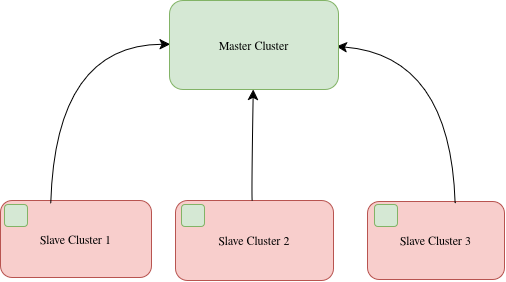

The diagram above was exported from draw.io. Its source (the exported page's mxGraphModel, read from the mxfile embedded in the PNG):
<mxGraphModel dx="659" dy="883" grid="0" gridSize="10" guides="0" tooltips="1" connect="0" arrows="0" fold="1" page="1" pageScale="1" pageWidth="850" pageHeight="1100" math="0" shadow="0">
  <root>
    <mxCell id="0" />
    <mxCell id="1" parent="0" />
    <mxCell id="DarS7TOPWNVkowi2zvUO-6" value="" style="rounded=1;whiteSpace=wrap;html=1;fillColor=#d5e8d4;strokeColor=#82b366;" vertex="1" parent="1">
      <mxGeometry x="279" y="628" width="23" height="22" as="geometry" />
    </mxCell>
    <mxCell id="DarS7TOPWNVkowi2zvUO-9" value="Slave Cluster 1" style="rounded=1;whiteSpace=wrap;html=1;fillColor=#f8cecc;strokeColor=#b85450;" vertex="1" parent="1">
      <mxGeometry x="275" y="624" width="151" height="77" as="geometry" />
    </mxCell>
    <mxCell id="DarS7TOPWNVkowi2zvUO-10" value="Slave Cluster 2" style="rounded=1;whiteSpace=wrap;html=1;fillColor=#f8cecc;strokeColor=#b85450;" vertex="1" parent="1">
      <mxGeometry x="450" y="624" width="158" height="80" as="geometry" />
    </mxCell>
    <mxCell id="DarS7TOPWNVkowi2zvUO-11" value="Slave Cluster 3" style="rounded=1;whiteSpace=wrap;html=1;fillColor=#f8cecc;strokeColor=#b85450;" vertex="1" parent="1">
      <mxGeometry x="642" y="625" width="137" height="78" as="geometry" />
    </mxCell>
    <mxCell id="DarS7TOPWNVkowi2zvUO-12" style="edgeStyle=none;curved=1;rounded=0;orthogonalLoop=1;jettySize=auto;html=1;fontSize=12;startSize=8;endSize=8;exitX=0.333;exitY=0.033;exitDx=0;exitDy=0;exitPerimeter=0;entryX=0.004;entryY=0.491;entryDx=0;entryDy=0;entryPerimeter=0;" edge="1" parent="1" source="DarS7TOPWNVkowi2zvUO-9" target="DarS7TOPWNVkowi2zvUO-15">
      <mxGeometry relative="1" as="geometry">
        <mxPoint x="336" y="620" as="sourcePoint" />
        <Array as="points">
          <mxPoint x="330" y="468" />
        </Array>
        <mxPoint x="439" y="465" as="targetPoint" />
      </mxGeometry>
    </mxCell>
    <mxCell id="DarS7TOPWNVkowi2zvUO-13" style="edgeStyle=none;curved=1;rounded=0;orthogonalLoop=1;jettySize=auto;html=1;fontSize=12;startSize=8;endSize=8;" edge="1" parent="1" source="DarS7TOPWNVkowi2zvUO-10" target="DarS7TOPWNVkowi2zvUO-15">
      <mxGeometry relative="1" as="geometry">
        <mxPoint x="469" y="542" as="targetPoint" />
        <Array as="points">
          <mxPoint x="526" y="614" />
        </Array>
      </mxGeometry>
    </mxCell>
    <mxCell id="DarS7TOPWNVkowi2zvUO-14" style="edgeStyle=none;curved=1;rounded=0;orthogonalLoop=1;jettySize=auto;html=1;fontSize=12;startSize=8;endSize=8;exitX=0.64;exitY=0.02;exitDx=0;exitDy=0;exitPerimeter=0;entryX=0.988;entryY=0.516;entryDx=0;entryDy=0;entryPerimeter=0;" edge="1" parent="1" source="DarS7TOPWNVkowi2zvUO-11" target="DarS7TOPWNVkowi2zvUO-15">
      <mxGeometry relative="1" as="geometry">
        <mxPoint x="720" y="627" as="targetPoint" />
        <Array as="points">
          <mxPoint x="725" y="479" />
        </Array>
      </mxGeometry>
    </mxCell>
    <mxCell id="DarS7TOPWNVkowi2zvUO-15" value="Master Cluster" style="rounded=1;whiteSpace=wrap;html=1;fillColor=#d5e8d4;strokeColor=#82b366;" vertex="1" parent="1">
      <mxGeometry x="444" y="424" width="169" height="89" as="geometry" />
    </mxCell>
    <mxCell id="DarS7TOPWNVkowi2zvUO-16" value="" style="rounded=1;whiteSpace=wrap;html=1;fillColor=#d5e8d4;strokeColor=#82b366;" vertex="1" parent="1">
      <mxGeometry x="279" y="628" width="23" height="22" as="geometry" />
    </mxCell>
    <mxCell id="DarS7TOPWNVkowi2zvUO-17" value="" style="rounded=1;whiteSpace=wrap;html=1;fillColor=#d5e8d4;strokeColor=#82b366;" vertex="1" parent="1">
      <mxGeometry x="456" y="628" width="23" height="22" as="geometry" />
    </mxCell>
    <mxCell id="DarS7TOPWNVkowi2zvUO-18" value="" style="rounded=1;whiteSpace=wrap;html=1;fillColor=#d5e8d4;strokeColor=#82b366;" vertex="1" parent="1">
      <mxGeometry x="649" y="628" width="23" height="22" as="geometry" />
    </mxCell>
  </root>
</mxGraphModel>